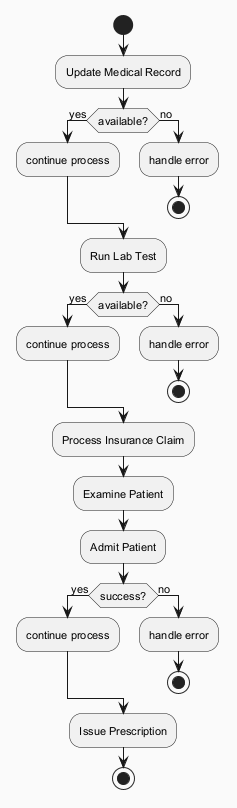

The diagram above was rendered by PlantUML. Its source (embedded in the PNG):
@startuml
skinparam backgroundColor #FAFAFA
skinparam classBackgroundColor #FFF3E0
skinparam classBorderColor #E65100
skinparam defaultFontSize 11
start
:Update Medical Record;
if (available?) then (yes)
:continue process;
else (no)
:handle error;
stop
endif
:Run Lab Test;
if (available?) then (yes)
:continue process;
else (no)
:handle error;
stop
endif
:Process Insurance Claim;
:Examine Patient;
:Admit Patient;
if (success?) then (yes)
:continue process;
else (no)
:handle error;
stop
endif
:Issue Prescription;
stop
@enduml